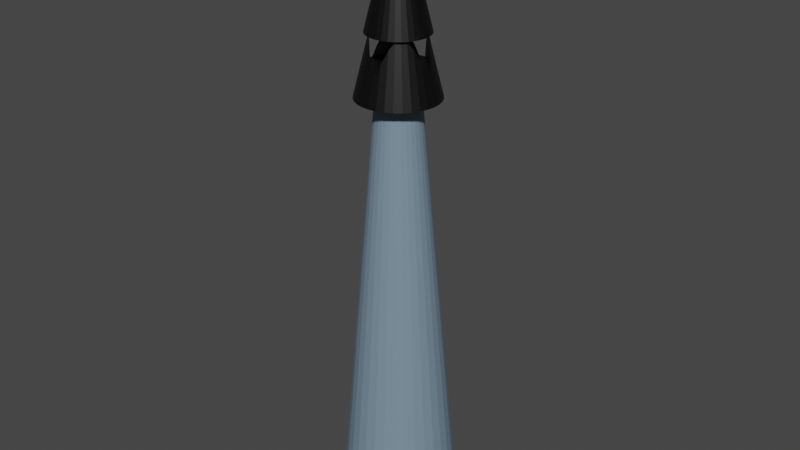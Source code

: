 # Source: lighthouse.blend  (saved by Blender 3.1.7; exported with 4.5.12 LTS)
import bpy
from mathutils import Matrix  # noqa: F401  (used for matrix-valued properties, if any)

bpy.ops.wm.read_factory_settings(use_empty=True)
scene = bpy.context.scene
scene.name = 'Scene'

# ---- collections
col_collection = bpy.data.collections.new('Collection'); scene.collection.children.link(col_collection)

# ---- materials (node trees are filled in below, after node groups)
mat_material_002 = bpy.data.materials.new('Material.002')
mat_material_002.use_transparent_shadow = False
mat_material_003 = bpy.data.materials.new('Material.003')
mat_material_003.use_transparent_shadow = False

# ---- material node trees
mat_material_002.use_nodes = True; mat_material_002.node_tree.nodes.clear()
_N = mat_material_002.node_tree.nodes; _L = mat_material_002.node_tree.links
n0 = _N.new('ShaderNodeBsdfPrincipled'); n0.name = 'Principled BSDF'; n0.location = (10, 300)
n0.distribution = 'GGX'
n0.subsurface_method = 'RANDOM_WALK_SKIN'
n0.inputs[0].default_value = (0.1834, 0.2644, 0.3415, 1.0)
n0.inputs[3].default_value = 1.45
n0.inputs[27].default_value = (0.0, 0.0, 0.0, 1.0)
n0.inputs[28].default_value = 1.0
n1 = _N.new('ShaderNodeOutputMaterial'); n1.name = 'Material Output'; n1.location = (300, 300)
_L.new(n0.outputs[0], n1.inputs[0])
n1.is_active_output = True
mat_material_003.use_nodes = True; mat_material_003.node_tree.nodes.clear()
_N = mat_material_003.node_tree.nodes; _L = mat_material_003.node_tree.links
n0 = _N.new('ShaderNodeBsdfPrincipled'); n0.name = 'Principled BSDF'; n0.location = (10, 300)
n0.distribution = 'GGX'
n0.subsurface_method = 'RANDOM_WALK_SKIN'
n0.inputs[0].default_value = (0.0, 0.0, 0.0, 1.0)
n0.inputs[3].default_value = 1.45
n0.inputs[27].default_value = (0.0, 0.0, 0.0, 1.0)
n0.inputs[28].default_value = 1.0
n1 = _N.new('ShaderNodeOutputMaterial'); n1.name = 'Material Output'; n1.location = (300, 300)
_L.new(n0.outputs[0], n1.inputs[0])
n1.is_active_output = True

# ---- world
world_world = bpy.data.worlds.new('World'); scene.world = world_world
world_world.use_nodes = True; world_world.node_tree.nodes.clear()
_N = world_world.node_tree.nodes; _L = world_world.node_tree.links
n0 = _N.new('ShaderNodeOutputWorld'); n0.name = 'World Output'; n0.location = (300, 300)
n1 = _N.new('ShaderNodeBackground'); n1.name = 'Background'; n1.location = (10, 300)
n1.inputs[0].default_value = (0.05088, 0.05088, 0.05088, 1.0)
_L.new(n1.outputs[0], n0.inputs[0])
n0.is_active_output = True
world_world.color = (0.05088, 0.05088, 0.05088)
world_world.use_sun_shadow = False
world_world.sun_shadow_jitter_overblur = 0.0

# ---- meshes
me_cylinder_001 = bpy.data.meshes.new('Cylinder.001')
me_cylinder_001.from_pydata([(-2.964e-09, 1.043, -1.043), (-2.964e-09, 1.043, 20.72), (0.2035, 1.023, -1.043), (0.2035, 1.023, 20.72), (1.144, 2.858, -1.043), (0.3993, 0.9639, 20.72), (1.655, 2.585, -1.043), (0.5796, 0.8675, 20.72), (2.103, 2.217, -1.043), (0.7377, 0.7377, 20.72), (2.471, 1.769, -1.043), (0.8675, 0.5796, 20.72), (2.744, 1.258, -1.043), (0.9639, 0.3993, 20.72), (2.913, 0.7032, -1.043), (1.023, 0.2035, 20.72), (2.969, 0.1263, -1.043), (1.043, -4.488e-08, 20.72), (2.913, -0.4505, -1.043), (1.023, -0.2035, 20.72), (2.744, -1.005, -1.043), (0.9639, -0.3993, 20.72), (2.471, -1.516, -1.043), (0.8675, -0.5796, 20.72), (2.103, -1.964, -1.043), (0.7377, -0.7377, 20.72), (1.655, -2.332, -1.043), (0.5796, -0.8675, 20.72), (1.144, -2.605, -1.043), (0.3993, -0.9639, 20.72), (0.5893, -2.774, -1.043), (0.2035, -1.023, 20.72), (0.01244, -2.831, -1.043), (-9.417e-08, -1.043, 20.72), (-0.5644, -2.774, -1.043), (-0.2035, -1.023, 20.72), (-1.119, -2.605, -1.043), (-0.3993, -0.9639, 20.72), (-1.63, -2.332, -1.043), (-0.5796, -0.8675, 20.72), (-2.078, -1.965, -1.043), (-0.7377, -0.7377, 20.72), (-2.446, -1.516, -1.043), (-0.8675, -0.5796, 20.72), (-2.719, -1.005, -1.043), (-0.9639, -0.3993, 20.72), (-2.888, -0.4505, -1.043), (-1.023, -0.2035, 20.72), (-2.944, 0.1263, -1.043), (-1.043, 1.317e-08, 20.72), (-2.888, 0.7032, -1.043), (-1.023, 0.2035, 20.72), (-2.719, 1.258, -1.043), (-0.9639, 0.3993, 20.72), (-2.446, 1.769, -1.043), (-0.8675, 0.5796, 20.72), (-2.078, 2.217, -1.043), (-0.7377, 0.7377, 20.72), (-1.63, 2.585, -1.043), (-0.5796, 0.8675, 20.72), (-1.119, 2.858, -1.043), (-0.3993, 0.9639, 20.72), (-0.5644, 3.026, -1.043), (-0.2035, 1.023, 20.72)], [], [(0, 1, 3, 2), (2, 3, 5, 4), (4, 5, 7, 6), (6, 7, 9, 8), (8, 9, 11, 10), (10, 11, 13, 12), (12, 13, 15, 14), (14, 15, 17, 16), (16, 17, 19, 18), (18, 19, 21, 20), (20, 21, 23, 22), (22, 23, 25, 24), (24, 25, 27, 26), (26, 27, 29, 28), (28, 29, 31, 30), (30, 31, 33, 32), (32, 33, 35, 34), (34, 35, 37, 36), (36, 37, 39, 38), (38, 39, 41, 40), (40, 41, 43, 42), (42, 43, 45, 44), (44, 45, 47, 46), (46, 47, 49, 48), (48, 49, 51, 50), (50, 51, 53, 52), (52, 53, 55, 54), (54, 55, 57, 56), (56, 57, 59, 58), (58, 59, 61, 60), (3, 1, 63, 61, 59, 57, 55, 53, 51, 49, 47, 45, 43, 41, 39, 37, 35, 33, 31, 29, 27, 25, 23, 21, 19, 17, 15, 13, 11, 9, 7, 5), (60, 61, 63, 62), (62, 63, 1, 0), (0, 2, 4, 6, 8, 10, 12, 14, 16, 18, 20, 22, 24, 26, 28, 30, 32, 34, 36, 38, 40, 42, 44, 46, 48, 50, 52, 54, 56, 58, 60, 62)])
_uv = me_cylinder_001.uv_layers.new(name='UVMap')
_uv.uv.foreach_set('vector', [1.0, 0.5, 1.0, 1.0, 0.9688, 1.0, 0.9688, 0.5, 0.9688, 0.5, 0.9688, 1.0, 0.9375, 1.0, 0.9375, 0.5, 0.9375, 0.5, 0.9375, 1.0, 0.9062, 1.0, 0.9062, 0.5, 0.9062, 0.5, 0.9062, 1.0, 0.875, 1.0, 0.875, 0.5, 0.875, 0.5, 0.875, 1.0, 0.8438, 1.0, 0.8438, 0.5, 0.8438, 0.5, 0.8438, 1.0, 0.8125, 1.0, 0.8125, 0.5, 0.8125, 0.5, 0.8125, 1.0, 0.7812, 1.0, 0.7812, 0.5, 0.7812, 0.5, 0.7812, 1.0, 0.75, 1.0, 0.75, 0.5, 0.75, 0.5, 0.75, 1.0, 0.7188, 1.0, 0.7188, 0.5, 0.7188, 0.5, 0.7188, 1.0, 0.6875, 1.0, 0.6875, 0.5, 0.6875, 0.5, 0.6875, 1.0, 0.6562, 1.0, 0.6562, 0.5, 0.6562, 0.5, 0.6562, 1.0, 0.625, 1.0, 0.625, 0.5, 0.625, 0.5, 0.625, 1.0, 0.5938, 1.0, 0.5938, 0.5, 0.5938, 0.5, 0.5938, 1.0, 0.5625, 1.0, 0.5625, 0.5, 0.5625, 0.5, 0.5625, 1.0, 0.5312, 1.0, 0.5312, 0.5, 0.5312, 0.5, 0.5312, 1.0, 0.5, 1.0, 0.5, 0.5, 0.5, 0.5, 0.5, 1.0, 0.4688, 1.0, 0.4688, 0.5, 0.4688, 0.5, 0.4688, 1.0, 0.4375, 1.0, 0.4375, 0.5, 0.4375, 0.5, 0.4375, 1.0, 0.4062, 1.0, 0.4062, 0.5, 0.4062, 0.5, 0.4062, 1.0, 0.375, 1.0, 0.375, 0.5, 0.375, 0.5, 0.375, 1.0, 0.3438, 1.0, 0.3438, 0.5, 0.3438, 0.5, 0.3438, 1.0, 0.3125, 1.0, 0.3125, 0.5, 0.3125, 0.5, 0.3125, 1.0, 0.2812, 1.0, 0.2812, 0.5, 0.2812, 0.5, 0.2812, 1.0, 0.25, 1.0, 0.25, 0.5, 0.25, 0.5, 0.25, 1.0, 0.2188, 1.0, 0.2188, 0.5, 0.2188, 0.5, 0.2188, 1.0, 0.1875, 1.0, 0.1875, 0.5, 0.1875, 0.5, 0.1875, 1.0, 0.1562, 1.0, 0.1562, 0.5, 0.1562, 0.5, 0.1562, 1.0, 0.125, 1.0, 0.125, 0.5, 0.125, 0.5, 0.125, 1.0, 0.09375, 1.0, 0.09375, 0.5, 0.09375, 0.5, 0.09375, 1.0, 0.0625, 1.0, 0.0625, 0.5, 0.2968, 0.4854, 0.25, 0.49, 0.2032, 0.4854, 0.1582, 0.4717, 0.1167, 0.4496, 0.08029, 0.4197, 0.05045, 0.3833, 0.02827, 0.3418, 0.01461, 0.2968, 0.01, 0.25, 0.01461, 0.2032, 0.02827, 0.1582, 0.05045, 0.1167, 0.08029, 0.08029, 0.1167, 0.05045, 0.1582, 0.02827, 0.2032, 0.01461, 0.25, 0.01, 0.2968, 0.01461, 0.3418, 0.02827, 0.3833, 0.05045, 0.4197, 0.08029, 0.4496, 0.1167, 0.4717, 0.1582, 0.4854, 0.2032, 0.49, 0.25, 0.4854, 0.2968, 0.4717, 0.3418, 0.4496, 0.3833, 0.4197, 0.4197, 0.3833, 0.4496, 0.3418, 0.4717, 0.0625, 0.5, 0.0625, 1.0, 0.03125, 1.0, 0.03125, 0.5, 0.03125, 0.5, 0.03125, 1.0, 0.0, 1.0, 0.0, 0.5, 0.75, 0.49, 0.7968, 0.4854, 0.8418, 0.4717, 0.8833, 0.4496, 0.9197, 0.4197, 0.9496, 0.3833, 0.9717, 0.3418, 0.9854, 0.2968, 0.99, 0.25, 0.9854, 0.2032, 0.9717, 0.1582, 0.9496, 0.1167, 0.9197, 0.08029, 0.8833, 0.05045, 0.8418, 0.02827, 0.7968, 0.01461, 0.75, 0.01, 0.7032, 0.01461, 0.6582, 0.02827, 0.6167, 0.05045, 0.5803, 0.08029, 0.5504, 0.1167, 0.5283, 0.1582, 0.5146, 0.2032, 0.51, 0.25, 0.5146, 0.2968, 0.5283, 0.3418, 0.5504, 0.3833, 0.5803, 0.4197, 0.6167, 0.4496, 0.6582, 0.4717, 0.7032, 0.4854])
me_cylinder_001.materials.append(mat_material_002)
me_cylinder_001.use_remesh_fix_poles = True
me_cylinder_001.use_remesh_preserve_attributes = False
me_cylinder_001.update()
me_cone_001 = bpy.data.meshes.new('Cone.001')
me_cone_001.from_pydata([(0.0, 1.0, -1.0), (0.1951, 0.9808, -1.0), (0.3827, 0.9239, -1.0), (0.5556, 0.8315, -1.0), (0.7071, 0.7071, -1.0), (0.8315, 0.5556, -1.0), (0.9239, 0.3827, -1.0), (0.9808, 0.1951, -1.0), (1.0, -4.371e-08, -1.0), (0.9808, -0.1951, -1.0), (0.9239, -0.3827, -1.0), (0.8315, -0.5556, -1.0), (0.7071, -0.7071, -1.0), (0.5556, -0.8315, -1.0), (0.3827, -0.9239, -1.0), (0.1951, -0.9808, -1.0), (-8.742e-08, -1.0, -1.0), (-0.1951, -0.9808, -1.0), (-0.3827, -0.9239, -1.0), (-0.5556, -0.8315, -1.0), (-0.7071, -0.7071, -1.0), (-0.8315, -0.5556, -1.0), (-0.9239, -0.3827, -1.0), (-0.9808, -0.1951, -1.0), (-1.0, 1.192e-08, -1.0), (-0.9808, 0.1951, -1.0), (-0.9239, 0.3827, -1.0), (-0.8315, 0.5556, -1.0), (-0.7071, 0.7071, -1.0), (-0.5556, 0.8315, -1.0), (-0.3827, 0.9239, -1.0), (-0.1951, 0.9808, -1.0), (0.1485, 0.7467, -0.5227), (0.0849, 0.8103, -0.6374), (0.0, 0.8187, -0.6374), (0.2622, 0.633, -0.3704), (0.3586, 0.5366, -0.2908), (0.4476, 0.4476, -0.266), (0.5366, 0.3586, -0.2908), (0.633, 0.2622, -0.3704), (0.7467, 0.1485, -0.5227), (0.8187, -3.579e-08, -0.6374), (0.8103, 0.0849, -0.6374), (0.7467, -0.1485, -0.5227), (0.8103, -0.0849, -0.6374), (0.633, -0.2622, -0.3704), (0.5366, -0.3586, -0.2908), (0.4476, -0.4476, -0.266), (0.3586, -0.5366, -0.2908), (0.2622, -0.633, -0.3704), (0.1485, -0.7467, -0.5227), (0.0849, -0.8103, -0.6374), (-7.157e-08, -0.8187, -0.6374), (-0.1485, -0.7467, -0.5227), (-0.0849, -0.8103, -0.6374), (-0.2622, -0.633, -0.3704), (-0.3586, -0.5366, -0.2908), (-0.4476, -0.4476, -0.266), (-0.5366, -0.3586, -0.2908), (-0.633, -0.2622, -0.3704), (-0.7467, -0.1485, -0.5227), (-0.8103, -0.0849, -0.6374), (-0.8187, 9.763e-09, -0.6374), (-0.7467, 0.1485, -0.5227), (-0.8103, 0.0849, -0.6374), (-0.633, 0.2622, -0.3704), (-0.5366, 0.3586, -0.2908), (-0.4476, 0.4476, -0.266), (-0.3586, 0.5366, -0.2908), (-0.2622, 0.633, -0.3704), (-0.1485, 0.7467, -0.5227), (-0.0849, 0.8103, -0.6374), (0.0, 0.75, -0.2671), (0.1463, 0.7356, -0.2671), (0.287, 0.6929, -0.2671), (0.4167, 0.6236, -0.2671), (0.5303, 0.5303, -0.2671), (0.6236, 0.4167, -0.2671), (0.6929, 0.287, -0.2671), (0.7356, 0.1463, -0.2671), (0.75, -3.278e-08, -0.2671), (0.7356, -0.1463, -0.2671), (0.6929, -0.287, -0.2671), (0.6236, -0.4167, -0.2671), (0.5303, -0.5303, -0.2671), (0.4167, -0.6236, -0.2671), (0.287, -0.6929, -0.2671), (0.1463, -0.7356, -0.2671), (-6.557e-08, -0.75, -0.2671), (-0.1463, -0.7356, -0.2671), (-0.287, -0.6929, -0.2671), (-0.4167, -0.6236, -0.2671), (-0.5303, -0.5303, -0.2671), (-0.6236, -0.4167, -0.2671), (-0.6929, -0.287, -0.2671), (-0.7356, -0.1463, -0.2671), (-0.75, 8.944e-09, -0.2671), (-0.7356, 0.1463, -0.2671), (-0.6929, 0.287, -0.2671), (-0.6236, 0.4167, -0.2671), (-0.5303, 0.5303, -0.2671), (-0.4167, 0.6236, -0.2671), (-0.287, 0.6929, -0.2671), (-0.1463, 0.7356, -0.2671), (0.0, 0.0, 1.233)], [], [(32, 1, 0, 34, 33), (2, 1, 32, 35), (3, 2, 35, 36), (3, 36, 37, 4), (5, 4, 37, 38), (6, 5, 38, 39), (7, 6, 39, 40), (41, 8, 7, 40, 42), (43, 9, 8, 41, 44), (45, 10, 9, 43), (46, 11, 10, 45), (12, 11, 46, 47), (13, 12, 47, 48), (14, 13, 48, 49), (15, 14, 49, 50), (52, 16, 15, 50, 51), (53, 17, 16, 52, 54), (55, 18, 17, 53), (56, 19, 18, 55), (20, 19, 56, 57), (58, 21, 20, 57), (21, 58, 59, 22), (22, 59, 60, 23), (24, 23, 60, 61, 62), (63, 25, 24, 62, 64), (26, 25, 63, 65), (27, 26, 65, 66), (27, 66, 67, 28), (68, 29, 28, 67), (29, 68, 69, 30), (31, 0, 1, 2, 3, 4, 5, 6, 7, 8, 9, 10, 11, 12, 13, 14, 15, 16, 17, 18, 19, 20, 21, 22, 23, 24, 25, 26, 27, 28, 29, 30), (30, 69, 70, 31), (0, 31, 70, 71, 34), (57, 56, 55, 53, 54, 61, 60, 59, 58), (68, 67, 66, 65, 63, 64, 71, 70, 69), (38, 37, 36, 35, 32, 33, 42, 40, 39), (47, 46, 45, 43, 44, 51, 50, 49, 48), (61, 54, 52, 51, 44, 41, 42, 33, 34, 71, 64, 62), (72, 104, 73), (73, 104, 74), (74, 104, 75), (75, 104, 76), (76, 104, 77), (77, 104, 78), (78, 104, 79), (79, 104, 80), (80, 104, 81), (81, 104, 82), (82, 104, 83), (83, 104, 84), (84, 104, 85), (85, 104, 86), (86, 104, 87), (87, 104, 88), (88, 104, 89), (89, 104, 90), (90, 104, 91), (91, 104, 92), (92, 104, 93), (93, 104, 94), (94, 104, 95), (95, 104, 96), (96, 104, 97), (97, 104, 98), (98, 104, 99), (99, 104, 100), (100, 104, 101), (101, 104, 102), (72, 73, 74, 75, 76, 77, 78, 79, 80, 81, 82, 83, 84, 85, 86, 87, 88, 89, 90, 91, 92, 93, 94, 95, 96, 97, 98, 99, 100, 101, 102, 103), (102, 104, 103), (103, 104, 72)])
_uv = me_cone_001.uv_layers.new(name='UVMap')
_uv.uv.foreach_set('vector', [0.2856, 0.4292, 0.2968, 0.4854, 0.25, 0.49, 0.25, 0.4465, 0.2704, 0.4445, 0.3418, 0.4717, 0.2968, 0.4854, 0.2856, 0.4292, 0.3129, 0.4019, 0.3833, 0.4496, 0.3418, 0.4717, 0.3129, 0.4019, 0.3361, 0.3788, 0.3833, 0.4496, 0.3361, 0.3788, 0.3574, 0.3574, 0.4197, 0.4197, 0.4496, 0.3833, 0.4197, 0.4197, 0.3574, 0.3574, 0.3788, 0.3361, 0.4717, 0.3418, 0.4496, 0.3833, 0.3788, 0.3361, 0.4019, 0.3129, 0.4854, 0.2968, 0.4717, 0.3418, 0.4019, 0.3129, 0.4292, 0.2856, 0.4465, 0.25, 0.49, 0.25, 0.4854, 0.2968, 0.4292, 0.2856, 0.4445, 0.2704, 0.4292, 0.2144, 0.4854, 0.2032, 0.49, 0.25, 0.4465, 0.25, 0.4445, 0.2296, 0.4019, 0.1871, 0.4717, 0.1582, 0.4854, 0.2032, 0.4292, 0.2144, 0.3788, 0.1639, 0.4496, 0.1167, 0.4717, 0.1582, 0.4019, 0.1871, 0.4197, 0.08029, 0.4496, 0.1167, 0.3788, 0.1639, 0.3574, 0.1426, 0.3833, 0.05045, 0.4197, 0.08029, 0.3574, 0.1426, 0.3361, 0.1212, 0.3418, 0.02827, 0.3833, 0.05045, 0.3361, 0.1212, 0.3129, 0.09808, 0.2968, 0.01461, 0.3418, 0.02827, 0.3129, 0.09808, 0.2856, 0.07079, 0.25, 0.05351, 0.25, 0.01, 0.2968, 0.01461, 0.2856, 0.07079, 0.2704, 0.05552, 0.2144, 0.07079, 0.2032, 0.01461, 0.25, 0.01, 0.25, 0.05351, 0.2296, 0.05552, 0.1871, 0.09808, 0.1582, 0.02827, 0.2032, 0.01461, 0.2144, 0.07079, 0.1639, 0.1212, 0.1167, 0.05045, 0.1582, 0.02827, 0.1871, 0.09808, 0.08029, 0.08029, 0.1167, 0.05045, 0.1639, 0.1212, 0.1426, 0.1426, 0.1212, 0.1639, 0.05045, 0.1167, 0.08029, 0.08029, 0.1426, 0.1426, 0.05045, 0.1167, 0.1212, 0.1639, 0.09808, 0.1871, 0.02827, 0.1582, 0.02827, 0.1582, 0.09808, 0.1871, 0.07079, 0.2144, 0.01461, 0.2032, 0.01, 0.25, 0.01461, 0.2032, 0.07079, 0.2144, 0.05552, 0.2296, 0.05351, 0.25, 0.07079, 0.2856, 0.01461, 0.2968, 0.01, 0.25, 0.05351, 0.25, 0.05552, 0.2704, 0.02827, 0.3418, 0.01461, 0.2968, 0.07079, 0.2856, 0.09808, 0.3129, 0.05045, 0.3833, 0.02827, 0.3418, 0.09808, 0.3129, 0.1212, 0.3361, 0.05045, 0.3833, 0.1212, 0.3361, 0.1426, 0.3574, 0.08029, 0.4197, 0.1639, 0.3788, 0.1167, 0.4496, 0.08029, 0.4197, 0.1426, 0.3574, 0.1167, 0.4496, 0.1639, 0.3788, 0.1871, 0.4019, 0.1582, 0.4717, 0.7032, 0.4854, 0.75, 0.49, 0.7968, 0.4854, 0.8418, 0.4717, 0.8833, 0.4496, 0.9197, 0.4197, 0.9496, 0.3833, 0.9717, 0.3418, 0.9854, 0.2968, 0.99, 0.25, 0.9854, 0.2032, 0.9717, 0.1582, 0.9496, 0.1167, 0.9197, 0.08029, 0.8833, 0.05045, 0.8418, 0.02827, 0.7968, 0.01461, 0.75, 0.01, 0.7032, 0.01461, 0.6582, 0.02827, 0.6167, 0.05045, 0.5803, 0.08029, 0.5504, 0.1167, 0.5283, 0.1582, 0.5146, 0.2032, 0.51, 0.25, 0.5146, 0.2968, 0.5283, 0.3418, 0.5504, 0.3833, 0.5803, 0.4197, 0.6167, 0.4496, 0.6582, 0.4717, 0.1582, 0.4717, 0.1871, 0.4019, 0.2144, 0.4292, 0.2032, 0.4854, 0.25, 0.49, 0.2032, 0.4854, 0.2144, 0.4292, 0.2296, 0.4445, 0.25, 0.4465, 0.5217, 0.125, 0.5119, 0.1001, 0.4805, 0.07322, 0.4203, 0.04148, 0.375, 0.02371, 0.375, 0.2263, 0.4203, 0.2085, 0.4805, 0.1768, 0.5119, 0.1499, 0.5119, 0.3999, 0.5217, 0.375, 0.5119, 0.3501, 0.4805, 0.3232, 0.4203, 0.2915, 0.375, 0.2737, 0.375, 0.4763, 0.4203, 0.4585, 0.4805, 0.4268, 0.5119, 0.6499, 0.5217, 0.625, 0.5119, 0.6001, 0.4805, 0.5732, 0.4203, 0.5415, 0.375, 0.5237, 0.375, 0.7263, 0.4203, 0.7085, 0.4805, 0.6768, 0.5217, 0.875, 0.5119, 0.8501, 0.4805, 0.8232, 0.4203, 0.7915, 0.375, 0.7737, 0.375, 0.9763, 0.4203, 0.9585, 0.4805, 0.9268, 0.5119, 0.8999, 0.125, 0.5237, 0.125, 0.7263, 0.1357, 0.7393, 0.1487, 0.75, 0.3513, 0.75, 0.3643, 0.7393, 0.375, 0.7263, 0.375, 0.5237, 0.3643, 0.5107, 0.3513, 0.5, 0.1487, 0.5, 0.1357, 0.5107, 0.25, 0.49, 0.25, 0.25, 0.2968, 0.4854, 0.2968, 0.4854, 0.25, 0.25, 0.3418, 0.4717, 0.3418, 0.4717, 0.25, 0.25, 0.3833, 0.4496, 0.3833, 0.4496, 0.25, 0.25, 0.4197, 0.4197, 0.4197, 0.4197, 0.25, 0.25, 0.4496, 0.3833, 0.4496, 0.3833, 0.25, 0.25, 0.4717, 0.3418, 0.4717, 0.3418, 0.25, 0.25, 0.4854, 0.2968, 0.4854, 0.2968, 0.25, 0.25, 0.49, 0.25, 0.49, 0.25, 0.25, 0.25, 0.4854, 0.2032, 0.4854, 0.2032, 0.25, 0.25, 0.4717, 0.1582, 0.4717, 0.1582, 0.25, 0.25, 0.4496, 0.1167, 0.4496, 0.1167, 0.25, 0.25, 0.4197, 0.08029, 0.4197, 0.08029, 0.25, 0.25, 0.3833, 0.05045, 0.3833, 0.05045, 0.25, 0.25, 0.3418, 0.02827, 0.3418, 0.02827, 0.25, 0.25, 0.2968, 0.01461, 0.2968, 0.01461, 0.25, 0.25, 0.25, 0.01, 0.25, 0.01, 0.25, 0.25, 0.2032, 0.01461, 0.2032, 0.01461, 0.25, 0.25, 0.1582, 0.02827, 0.1582, 0.02827, 0.25, 0.25, 0.1167, 0.05045, 0.1167, 0.05045, 0.25, 0.25, 0.08029, 0.08029, 0.08029, 0.08029, 0.25, 0.25, 0.05045, 0.1167, 0.05045, 0.1167, 0.25, 0.25, 0.02827, 0.1582, 0.02827, 0.1582, 0.25, 0.25, 0.01461, 0.2032, 0.01461, 0.2032, 0.25, 0.25, 0.01, 0.25, 0.01, 0.25, 0.25, 0.25, 0.01461, 0.2968, 0.01461, 0.2968, 0.25, 0.25, 0.02827, 0.3418, 0.02827, 0.3418, 0.25, 0.25, 0.05045, 0.3833, 0.05045, 0.3833, 0.25, 0.25, 0.08029, 0.4197, 0.08029, 0.4197, 0.25, 0.25, 0.1167, 0.4496, 0.1167, 0.4496, 0.25, 0.25, 0.1582, 0.4717, 0.75, 0.49, 0.7968, 0.4854, 0.8418, 0.4717, 0.8833, 0.4496, 0.9197, 0.4197, 0.9496, 0.3833, 0.9717, 0.3418, 0.9854, 0.2968, 0.99, 0.25, 0.9854, 0.2032, 0.9717, 0.1582, 0.9496, 0.1167, 0.9197, 0.08029, 0.8833, 0.05045, 0.8418, 0.02827, 0.7968, 0.01461, 0.75, 0.01, 0.7032, 0.01461, 0.6582, 0.02827, 0.6167, 0.05045, 0.5803, 0.08029, 0.5504, 0.1167, 0.5283, 0.1582, 0.5146, 0.2032, 0.51, 0.25, 0.5146, 0.2968, 0.5283, 0.3418, 0.5504, 0.3833, 0.5803, 0.4197, 0.6167, 0.4496, 0.6582, 0.4717, 0.7032, 0.4854, 0.1582, 0.4717, 0.25, 0.25, 0.2032, 0.4854, 0.2032, 0.4854, 0.25, 0.25, 0.25, 0.49])
me_cone_001.materials.append(mat_material_003)
me_cone_001.use_remesh_fix_poles = True
me_cone_001.use_remesh_preserve_attributes = False
me_cone_001.update()

# ---- objects
ob_cylinder = bpy.data.objects.new('Cylinder', me_cylinder_001)
ob_cone = bpy.data.objects.new('Cone', me_cone_001)

# ---- transforms, parenting, visibility, modifiers, constraints
ob_cylinder.location = (0.0, 0.0, 0.0)
ob_cone.location = (0.0, 0.0, 24.49)
ob_cone.scale = (2.0, 2.0, 4.0)

# ---- collection membership
col_collection.objects.link(ob_cylinder)
col_collection.objects.link(ob_cone)

# ---- scene / render settings (as saved in the file)
scene.frame_start = 1; scene.frame_end = 250; scene.frame_set(1)
scene.render.engine = 'BLENDER_EEVEE_NEXT'
scene.cycles.sampling_pattern = 'TABULATED_SOBOL'
scene.cycles.use_light_tree = False
scene.view_settings.view_transform = 'Filmic'
bpy.context.view_layer.update()

# ---- added for rendering (the .blend has no active camera and no usable light): camera, sun
cam_auto = bpy.data.cameras.new('AutoCamera')
cam_auto.lens = 50.0
cam_auto.sensor_width = 36.0
cam_auto.clip_end = 1000.0
ob_auto_camera = bpy.data.objects.new('AutoCamera', cam_auto)
scene.collection.objects.link(ob_auto_camera)
ob_auto_camera.location = (29.2282, -34.961, 37.5595)
ob_auto_camera.rotation_euler = (1.09748, -7.21219e-08, 0.694738)
scene.camera = ob_auto_camera
light_auto_sun = bpy.data.lights.new('AutoSun', 'SUN')
light_auto_sun.energy = 3.0
light_auto_sun.angle = 0.0523599
ob_auto_sun = bpy.data.objects.new('AutoSun', light_auto_sun)
scene.collection.objects.link(ob_auto_sun)
ob_auto_sun.rotation_euler = (0.872665, 0.174533, 0.523599)
bpy.context.view_layer.update()
